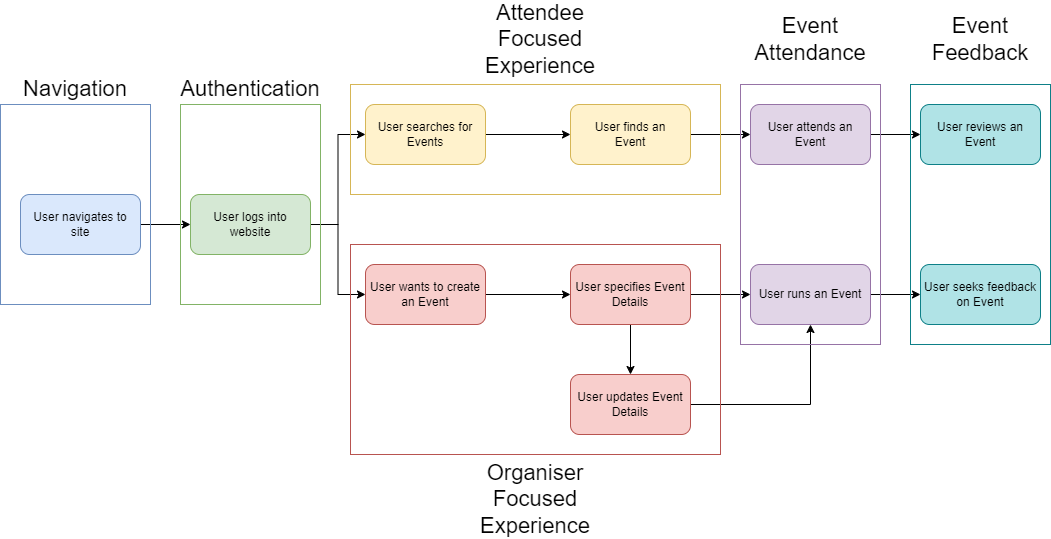

The diagram above was exported from draw.io. Its source (the exported page's mxGraphModel, read from the mxfile embedded in the PNG):
<mxGraphModel dx="1434" dy="844" grid="1" gridSize="10" guides="1" tooltips="1" connect="1" arrows="1" fold="1" page="1" pageScale="1" pageWidth="850" pageHeight="1100" math="0" shadow="0">
  <root>
    <mxCell id="0" />
    <mxCell id="1" parent="0" />
    <mxCell id="AQgEW5VgCe4J-GGzLnEZ-7" value="" style="edgeStyle=orthogonalEdgeStyle;rounded=0;orthogonalLoop=1;jettySize=auto;html=1;" parent="1" source="AQgEW5VgCe4J-GGzLnEZ-1" target="AQgEW5VgCe4J-GGzLnEZ-2" edge="1">
      <mxGeometry relative="1" as="geometry" />
    </mxCell>
    <mxCell id="AQgEW5VgCe4J-GGzLnEZ-1" value="User navigates to&lt;div&gt;site&lt;/div&gt;" style="rounded=1;whiteSpace=wrap;html=1;fillColor=#dae8fc;strokeColor=#6c8ebf;" parent="1" vertex="1">
      <mxGeometry x="80" y="200" width="120" height="60" as="geometry" />
    </mxCell>
    <mxCell id="AQgEW5VgCe4J-GGzLnEZ-8" style="edgeStyle=orthogonalEdgeStyle;rounded=0;orthogonalLoop=1;jettySize=auto;html=1;entryX=0;entryY=0.5;entryDx=0;entryDy=0;" parent="1" source="AQgEW5VgCe4J-GGzLnEZ-2" target="AQgEW5VgCe4J-GGzLnEZ-4" edge="1">
      <mxGeometry relative="1" as="geometry" />
    </mxCell>
    <mxCell id="AQgEW5VgCe4J-GGzLnEZ-9" style="edgeStyle=orthogonalEdgeStyle;rounded=0;orthogonalLoop=1;jettySize=auto;html=1;entryX=0;entryY=0.5;entryDx=0;entryDy=0;" parent="1" source="AQgEW5VgCe4J-GGzLnEZ-2" target="AQgEW5VgCe4J-GGzLnEZ-3" edge="1">
      <mxGeometry relative="1" as="geometry" />
    </mxCell>
    <mxCell id="AQgEW5VgCe4J-GGzLnEZ-2" value="User logs into&lt;div&gt;website&lt;/div&gt;" style="rounded=1;whiteSpace=wrap;html=1;fillColor=#d5e8d4;strokeColor=#82b366;" parent="1" vertex="1">
      <mxGeometry x="250" y="200" width="120" height="60" as="geometry" />
    </mxCell>
    <mxCell id="AQgEW5VgCe4J-GGzLnEZ-10" value="" style="edgeStyle=orthogonalEdgeStyle;rounded=0;orthogonalLoop=1;jettySize=auto;html=1;" parent="1" source="AQgEW5VgCe4J-GGzLnEZ-3" target="AQgEW5VgCe4J-GGzLnEZ-5" edge="1">
      <mxGeometry relative="1" as="geometry" />
    </mxCell>
    <mxCell id="AQgEW5VgCe4J-GGzLnEZ-3" value="User searches for Events" style="rounded=1;whiteSpace=wrap;html=1;fillColor=#fff2cc;strokeColor=#d6b656;" parent="1" vertex="1">
      <mxGeometry x="425" y="110" width="120" height="60" as="geometry" />
    </mxCell>
    <mxCell id="AQgEW5VgCe4J-GGzLnEZ-19" value="" style="edgeStyle=orthogonalEdgeStyle;rounded=0;orthogonalLoop=1;jettySize=auto;html=1;" parent="1" source="AQgEW5VgCe4J-GGzLnEZ-4" target="AQgEW5VgCe4J-GGzLnEZ-18" edge="1">
      <mxGeometry relative="1" as="geometry" />
    </mxCell>
    <mxCell id="AQgEW5VgCe4J-GGzLnEZ-4" value="User wants to create an Event" style="rounded=1;whiteSpace=wrap;html=1;fillColor=#f8cecc;strokeColor=#b85450;" parent="1" vertex="1">
      <mxGeometry x="425" y="270" width="120" height="60" as="geometry" />
    </mxCell>
    <mxCell id="AQgEW5VgCe4J-GGzLnEZ-14" value="" style="edgeStyle=orthogonalEdgeStyle;rounded=0;orthogonalLoop=1;jettySize=auto;html=1;" parent="1" source="AQgEW5VgCe4J-GGzLnEZ-5" target="AQgEW5VgCe4J-GGzLnEZ-12" edge="1">
      <mxGeometry relative="1" as="geometry" />
    </mxCell>
    <mxCell id="AQgEW5VgCe4J-GGzLnEZ-5" value="User finds an&lt;div&gt;Event&lt;/div&gt;" style="rounded=1;whiteSpace=wrap;html=1;fillColor=#fff2cc;strokeColor=#d6b656;" parent="1" vertex="1">
      <mxGeometry x="630" y="110" width="120" height="60" as="geometry" />
    </mxCell>
    <mxCell id="AQgEW5VgCe4J-GGzLnEZ-23" value="" style="edgeStyle=orthogonalEdgeStyle;rounded=0;orthogonalLoop=1;jettySize=auto;html=1;" parent="1" source="AQgEW5VgCe4J-GGzLnEZ-6" target="AQgEW5VgCe4J-GGzLnEZ-16" edge="1">
      <mxGeometry relative="1" as="geometry" />
    </mxCell>
    <mxCell id="AQgEW5VgCe4J-GGzLnEZ-6" value="User runs an Event" style="rounded=1;whiteSpace=wrap;html=1;fillColor=#e1d5e7;strokeColor=#9673a6;" parent="1" vertex="1">
      <mxGeometry x="810" y="270" width="120" height="60" as="geometry" />
    </mxCell>
    <mxCell id="AQgEW5VgCe4J-GGzLnEZ-15" value="" style="edgeStyle=orthogonalEdgeStyle;rounded=0;orthogonalLoop=1;jettySize=auto;html=1;" parent="1" source="AQgEW5VgCe4J-GGzLnEZ-12" target="AQgEW5VgCe4J-GGzLnEZ-13" edge="1">
      <mxGeometry relative="1" as="geometry" />
    </mxCell>
    <mxCell id="AQgEW5VgCe4J-GGzLnEZ-12" value="User attends an&lt;div&gt;Event&lt;/div&gt;" style="rounded=1;whiteSpace=wrap;html=1;fillColor=#e1d5e7;strokeColor=#9673a6;" parent="1" vertex="1">
      <mxGeometry x="810" y="110" width="120" height="60" as="geometry" />
    </mxCell>
    <mxCell id="AQgEW5VgCe4J-GGzLnEZ-13" value="User reviews an&lt;div&gt;Event&lt;/div&gt;" style="rounded=1;whiteSpace=wrap;html=1;fillColor=#b0e3e6;strokeColor=#0e8088;" parent="1" vertex="1">
      <mxGeometry x="980" y="110" width="120" height="60" as="geometry" />
    </mxCell>
    <mxCell id="AQgEW5VgCe4J-GGzLnEZ-16" value="User seeks feedback on Event" style="rounded=1;whiteSpace=wrap;html=1;fillColor=#b0e3e6;strokeColor=#0e8088;" parent="1" vertex="1">
      <mxGeometry x="980" y="270" width="120" height="60" as="geometry" />
    </mxCell>
    <mxCell id="AQgEW5VgCe4J-GGzLnEZ-21" value="" style="edgeStyle=orthogonalEdgeStyle;rounded=0;orthogonalLoop=1;jettySize=auto;html=1;" parent="1" source="AQgEW5VgCe4J-GGzLnEZ-18" target="AQgEW5VgCe4J-GGzLnEZ-20" edge="1">
      <mxGeometry relative="1" as="geometry" />
    </mxCell>
    <mxCell id="AQgEW5VgCe4J-GGzLnEZ-22" value="" style="edgeStyle=orthogonalEdgeStyle;rounded=0;orthogonalLoop=1;jettySize=auto;html=1;" parent="1" source="AQgEW5VgCe4J-GGzLnEZ-18" target="AQgEW5VgCe4J-GGzLnEZ-6" edge="1">
      <mxGeometry relative="1" as="geometry" />
    </mxCell>
    <mxCell id="AQgEW5VgCe4J-GGzLnEZ-18" value="User specifies Event Details" style="rounded=1;whiteSpace=wrap;html=1;fillColor=#f8cecc;strokeColor=#b85450;" parent="1" vertex="1">
      <mxGeometry x="630" y="270" width="120" height="60" as="geometry" />
    </mxCell>
    <mxCell id="AQgEW5VgCe4J-GGzLnEZ-24" style="edgeStyle=orthogonalEdgeStyle;rounded=0;orthogonalLoop=1;jettySize=auto;html=1;entryX=0.5;entryY=1;entryDx=0;entryDy=0;" parent="1" source="AQgEW5VgCe4J-GGzLnEZ-20" target="AQgEW5VgCe4J-GGzLnEZ-6" edge="1">
      <mxGeometry relative="1" as="geometry" />
    </mxCell>
    <mxCell id="AQgEW5VgCe4J-GGzLnEZ-20" value="User updates Event Details" style="rounded=1;whiteSpace=wrap;html=1;fillColor=#f8cecc;strokeColor=#b85450;" parent="1" vertex="1">
      <mxGeometry x="630" y="380" width="120" height="60" as="geometry" />
    </mxCell>
    <mxCell id="AQgEW5VgCe4J-GGzLnEZ-25" value="" style="rounded=0;whiteSpace=wrap;html=1;fillColor=none;strokeColor=#6c8ebf;" parent="1" vertex="1">
      <mxGeometry x="60" y="110" width="150" height="200" as="geometry" />
    </mxCell>
    <mxCell id="AQgEW5VgCe4J-GGzLnEZ-26" value="" style="rounded=0;whiteSpace=wrap;html=1;fillColor=none;strokeColor=#82b366;" parent="1" vertex="1">
      <mxGeometry x="240" y="110" width="140" height="200" as="geometry" />
    </mxCell>
    <mxCell id="AQgEW5VgCe4J-GGzLnEZ-27" value="" style="rounded=0;whiteSpace=wrap;html=1;fillColor=none;strokeColor=#d6b656;" parent="1" vertex="1">
      <mxGeometry x="410" y="90" width="370" height="110" as="geometry" />
    </mxCell>
    <mxCell id="AQgEW5VgCe4J-GGzLnEZ-28" value="" style="rounded=0;whiteSpace=wrap;html=1;fillColor=none;strokeColor=#b85450;" parent="1" vertex="1">
      <mxGeometry x="410" y="250" width="370" height="210" as="geometry" />
    </mxCell>
    <mxCell id="AQgEW5VgCe4J-GGzLnEZ-29" value="" style="rounded=0;whiteSpace=wrap;html=1;fillColor=none;strokeColor=#9673a6;" parent="1" vertex="1">
      <mxGeometry x="800" y="90" width="140" height="260" as="geometry" />
    </mxCell>
    <mxCell id="AQgEW5VgCe4J-GGzLnEZ-30" value="" style="rounded=0;whiteSpace=wrap;html=1;fillColor=none;strokeColor=#0e8088;" parent="1" vertex="1">
      <mxGeometry x="970" y="90" width="140" height="260" as="geometry" />
    </mxCell>
    <mxCell id="AQgEW5VgCe4J-GGzLnEZ-32" value="Navigation" style="text;html=1;align=center;verticalAlign=middle;whiteSpace=wrap;rounded=0;fontSize=22;" parent="1" vertex="1">
      <mxGeometry x="105" y="80" width="60" height="30" as="geometry" />
    </mxCell>
    <mxCell id="AQgEW5VgCe4J-GGzLnEZ-33" value="Authentication" style="text;html=1;align=center;verticalAlign=middle;whiteSpace=wrap;rounded=0;fontSize=22;" parent="1" vertex="1">
      <mxGeometry x="280" y="80" width="60" height="30" as="geometry" />
    </mxCell>
    <mxCell id="AQgEW5VgCe4J-GGzLnEZ-34" value="Attendee Focused Experience" style="text;html=1;align=center;verticalAlign=middle;whiteSpace=wrap;rounded=0;fontSize=22;" parent="1" vertex="1">
      <mxGeometry x="570" y="30" width="60" height="30" as="geometry" />
    </mxCell>
    <mxCell id="AQgEW5VgCe4J-GGzLnEZ-35" value="Organiser Focused Experience" style="text;html=1;align=center;verticalAlign=middle;whiteSpace=wrap;rounded=0;fontSize=22;" parent="1" vertex="1">
      <mxGeometry x="565" y="490" width="60" height="30" as="geometry" />
    </mxCell>
    <mxCell id="AQgEW5VgCe4J-GGzLnEZ-36" value="Event Attendance" style="text;html=1;align=center;verticalAlign=middle;whiteSpace=wrap;rounded=0;fontSize=22;" parent="1" vertex="1">
      <mxGeometry x="840" y="30" width="60" height="30" as="geometry" />
    </mxCell>
    <mxCell id="AQgEW5VgCe4J-GGzLnEZ-37" value="Event Feedback" style="text;html=1;align=center;verticalAlign=middle;whiteSpace=wrap;rounded=0;fontSize=22;" parent="1" vertex="1">
      <mxGeometry x="1010" y="30" width="60" height="30" as="geometry" />
    </mxCell>
  </root>
</mxGraphModel>